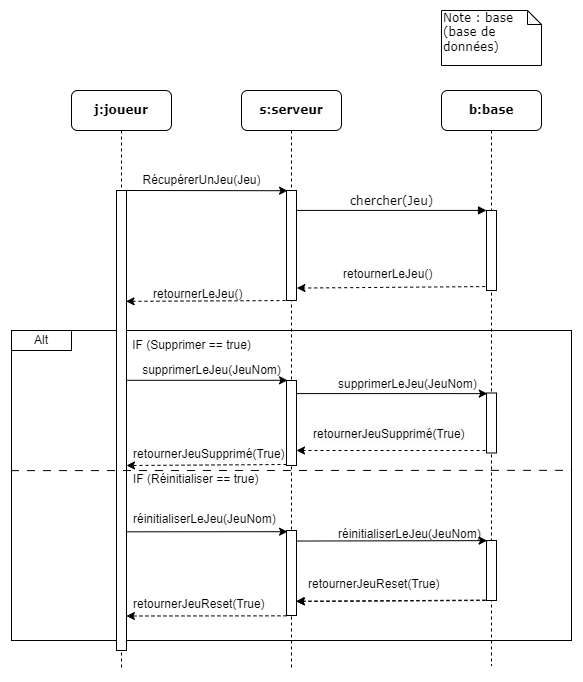

The diagram above was exported from draw.io. Its source (the exported page's mxGraphModel, read from the mxfile embedded in the PNG):
<mxGraphModel dx="318" dy="1011" grid="1" gridSize="10" guides="1" tooltips="1" connect="1" arrows="1" fold="1" page="1" pageScale="1" pageWidth="1100" pageHeight="850" background="none" math="0" shadow="0">
  <root>
    <mxCell id="0" />
    <mxCell id="1" parent="0" />
    <mxCell id="jNXmP7-FviLDQ6-FzehP-23" value="supprimerLeJeu()" style="html=1;verticalAlign=bottom;endArrow=block;entryX=0;entryY=0;labelBackgroundColor=none;fontFamily=Verdana;fontSize=12;edgeStyle=elbowEdgeStyle;elbow=vertical;" edge="1" parent="1">
      <mxGeometry x="-0.4107" y="-100" relative="1" as="geometry">
        <mxPoint x="920" y="210" as="sourcePoint" />
        <mxPoint x="1090" y="210.21" as="targetPoint" />
        <mxPoint y="1" as="offset" />
      </mxGeometry>
    </mxCell>
    <mxCell id="jNXmP7-FviLDQ6-FzehP-13" value="" style="rounded=0;whiteSpace=wrap;html=1;" vertex="1" parent="1">
      <mxGeometry x="810" y="20" width="560" height="310" as="geometry" />
    </mxCell>
    <mxCell id="7baba1c4bc27f4b0-2" value="&lt;b&gt;s:serveur&lt;/b&gt;" style="shape=umlLifeline;perimeter=lifelinePerimeter;whiteSpace=wrap;html=1;container=1;collapsible=0;recursiveResize=0;outlineConnect=0;rounded=1;shadow=0;comic=0;labelBackgroundColor=none;strokeWidth=1;fontFamily=Verdana;fontSize=12;align=center;" parent="1" vertex="1">
      <mxGeometry x="1040" y="-220" width="100" height="580" as="geometry" />
    </mxCell>
    <mxCell id="7baba1c4bc27f4b0-10" value="" style="html=1;points=[];perimeter=orthogonalPerimeter;rounded=0;shadow=0;comic=0;labelBackgroundColor=none;strokeWidth=1;fontFamily=Verdana;fontSize=12;align=center;" parent="7baba1c4bc27f4b0-2" vertex="1">
      <mxGeometry x="45" y="100" width="10" height="110" as="geometry" />
    </mxCell>
    <mxCell id="jNXmP7-FviLDQ6-FzehP-2" value="" style="html=1;points=[];perimeter=orthogonalPerimeter;rounded=0;shadow=0;comic=0;labelBackgroundColor=none;strokeWidth=1;fontFamily=Verdana;fontSize=12;align=center;" vertex="1" parent="7baba1c4bc27f4b0-2">
      <mxGeometry x="45" y="440" width="10" height="85" as="geometry" />
    </mxCell>
    <mxCell id="7baba1c4bc27f4b0-37" value="" style="html=1;points=[];perimeter=orthogonalPerimeter;rounded=0;shadow=0;comic=0;labelBackgroundColor=none;strokeWidth=1;fontFamily=Verdana;fontSize=12;align=center;" parent="7baba1c4bc27f4b0-2" vertex="1">
      <mxGeometry x="45" y="290" width="10" height="85" as="geometry" />
    </mxCell>
    <mxCell id="jNXmP7-FviLDQ6-FzehP-44" value="" style="endArrow=classic;html=1;rounded=0;dashed=1;exitX=-0.109;exitY=0.993;exitDx=0;exitDy=0;exitPerimeter=0;" edge="1" parent="7baba1c4bc27f4b0-2">
      <mxGeometry width="50" height="50" relative="1" as="geometry">
        <mxPoint x="244" y="360" as="sourcePoint" />
        <mxPoint x="55" y="360" as="targetPoint" />
      </mxGeometry>
    </mxCell>
    <mxCell id="7baba1c4bc27f4b0-3" value="&lt;b&gt;b:base&lt;/b&gt;" style="shape=umlLifeline;perimeter=lifelinePerimeter;whiteSpace=wrap;html=1;container=1;collapsible=0;recursiveResize=0;outlineConnect=0;rounded=1;shadow=0;comic=0;labelBackgroundColor=none;strokeWidth=1;fontFamily=Verdana;fontSize=12;align=center;" parent="1" vertex="1">
      <mxGeometry x="1240" y="-220" width="100" height="575" as="geometry" />
    </mxCell>
    <mxCell id="7baba1c4bc27f4b0-13" value="" style="html=1;points=[];perimeter=orthogonalPerimeter;rounded=0;shadow=0;comic=0;labelBackgroundColor=none;strokeWidth=1;fontFamily=Verdana;fontSize=12;align=center;" parent="7baba1c4bc27f4b0-3" vertex="1">
      <mxGeometry x="45" y="120" width="10" height="80" as="geometry" />
    </mxCell>
    <mxCell id="jNXmP7-FviLDQ6-FzehP-3" value="" style="html=1;points=[];perimeter=orthogonalPerimeter;rounded=0;shadow=0;comic=0;labelBackgroundColor=none;strokeWidth=1;fontFamily=Verdana;fontSize=12;align=center;" vertex="1" parent="7baba1c4bc27f4b0-3">
      <mxGeometry x="45" y="302.5" width="10" height="60" as="geometry" />
    </mxCell>
    <mxCell id="jNXmP7-FviLDQ6-FzehP-4" value="" style="html=1;points=[];perimeter=orthogonalPerimeter;rounded=0;shadow=0;comic=0;labelBackgroundColor=none;strokeWidth=1;fontFamily=Verdana;fontSize=12;align=center;" vertex="1" parent="7baba1c4bc27f4b0-3">
      <mxGeometry x="45" y="450" width="10" height="60" as="geometry" />
    </mxCell>
    <mxCell id="jNXmP7-FviLDQ6-FzehP-61" value="retournerJeuReset(True)" style="text;whiteSpace=wrap;html=1;" vertex="1" parent="7baba1c4bc27f4b0-3">
      <mxGeometry x="-135" y="480" width="190" height="20" as="geometry" />
    </mxCell>
    <mxCell id="7baba1c4bc27f4b0-14" value="chercher(Jeu)" style="html=1;verticalAlign=bottom;endArrow=block;entryX=0;entryY=0;labelBackgroundColor=none;fontFamily=Verdana;fontSize=12;edgeStyle=elbowEdgeStyle;elbow=vertical;" parent="1" source="7baba1c4bc27f4b0-10" target="7baba1c4bc27f4b0-13" edge="1">
      <mxGeometry relative="1" as="geometry">
        <mxPoint x="1120" y="-110" as="sourcePoint" />
      </mxGeometry>
    </mxCell>
    <mxCell id="7baba1c4bc27f4b0-42" value="Note : base (base de données)" style="shape=note;whiteSpace=wrap;html=1;size=14;verticalAlign=top;align=left;spacingTop=-6;rounded=0;shadow=0;comic=0;labelBackgroundColor=none;strokeWidth=1;fontFamily=Verdana;fontSize=12" parent="1" vertex="1">
      <mxGeometry x="1240" y="-300" width="100" height="55" as="geometry" />
    </mxCell>
    <mxCell id="jNXmP7-FviLDQ6-FzehP-15" value="Alt" style="rounded=0;whiteSpace=wrap;html=1;" vertex="1" parent="1">
      <mxGeometry x="810" y="20" width="60" height="20" as="geometry" />
    </mxCell>
    <mxCell id="jNXmP7-FviLDQ6-FzehP-16" value="IF (Supprimer == true)" style="text;html=1;align=center;verticalAlign=middle;resizable=0;points=[];autosize=1;strokeColor=none;fillColor=none;" vertex="1" parent="1">
      <mxGeometry x="920" y="20" width="140" height="30" as="geometry" />
    </mxCell>
    <mxCell id="jNXmP7-FviLDQ6-FzehP-19" value="&lt;b&gt;j:joueur&lt;/b&gt;" style="shape=umlLifeline;perimeter=lifelinePerimeter;whiteSpace=wrap;html=1;container=1;collapsible=0;recursiveResize=0;outlineConnect=0;rounded=1;shadow=0;comic=0;labelBackgroundColor=none;strokeWidth=1;fontFamily=Verdana;fontSize=12;align=center;" vertex="1" parent="1">
      <mxGeometry x="870" y="-220" width="100" height="580" as="geometry" />
    </mxCell>
    <mxCell id="jNXmP7-FviLDQ6-FzehP-20" value="" style="html=1;points=[];perimeter=orthogonalPerimeter;rounded=0;shadow=0;comic=0;labelBackgroundColor=none;strokeWidth=1;fontFamily=Verdana;fontSize=12;align=center;" vertex="1" parent="jNXmP7-FviLDQ6-FzehP-19">
      <mxGeometry x="45" y="100" width="10" height="460" as="geometry" />
    </mxCell>
    <mxCell id="jNXmP7-FviLDQ6-FzehP-26" value="" style="endArrow=classic;html=1;rounded=0;entryX=0.104;entryY=0.014;entryDx=0;entryDy=0;entryPerimeter=0;exitX=1.041;exitY=0.742;exitDx=0;exitDy=0;exitPerimeter=0;" edge="1" parent="1" source="jNXmP7-FviLDQ6-FzehP-20" target="jNXmP7-FviLDQ6-FzehP-2">
      <mxGeometry width="50" height="50" relative="1" as="geometry">
        <mxPoint x="1010" y="230" as="sourcePoint" />
        <mxPoint x="1030" y="210" as="targetPoint" />
      </mxGeometry>
    </mxCell>
    <mxCell id="jNXmP7-FviLDQ6-FzehP-27" value="" style="endArrow=classic;html=1;rounded=0;exitX=1.041;exitY=0;exitDx=0;exitDy=0;exitPerimeter=0;entryX=0.104;entryY=0.002;entryDx=0;entryDy=0;entryPerimeter=0;" edge="1" parent="1" source="jNXmP7-FviLDQ6-FzehP-20" target="7baba1c4bc27f4b0-10">
      <mxGeometry width="50" height="50" relative="1" as="geometry">
        <mxPoint x="930" y="-120" as="sourcePoint" />
        <mxPoint x="1080" y="-120" as="targetPoint" />
        <Array as="points" />
      </mxGeometry>
    </mxCell>
    <mxCell id="jNXmP7-FviLDQ6-FzehP-29" value="" style="endArrow=classic;html=1;rounded=0;entryX=0.104;entryY=0.014;entryDx=0;entryDy=0;entryPerimeter=0;exitX=1.041;exitY=0.742;exitDx=0;exitDy=0;exitPerimeter=0;" edge="1" parent="1">
      <mxGeometry width="50" height="50" relative="1" as="geometry">
        <mxPoint x="925" y="69.80000000000001" as="sourcePoint" />
        <mxPoint x="1086" y="69.80000000000001" as="targetPoint" />
      </mxGeometry>
    </mxCell>
    <mxCell id="jNXmP7-FviLDQ6-FzehP-32" value="supprimerLeJeu(JeuNom)" style="text;html=1;align=center;verticalAlign=middle;resizable=0;points=[];autosize=1;strokeColor=none;fillColor=none;" vertex="1" parent="1">
      <mxGeometry x="930" y="45" width="160" height="30" as="geometry" />
    </mxCell>
    <mxCell id="jNXmP7-FviLDQ6-FzehP-33" value="réinitialiserLeJeu(JeuNom)" style="text;whiteSpace=wrap;html=1;" vertex="1" parent="1">
      <mxGeometry x="930" y="195" width="120" height="20" as="geometry" />
    </mxCell>
    <mxCell id="jNXmP7-FviLDQ6-FzehP-38" value="" style="endArrow=classic;html=1;rounded=0;dashed=1;entryX=0.991;entryY=0.925;entryDx=0;entryDy=0;entryPerimeter=0;exitX=-0.006;exitY=1.004;exitDx=0;exitDy=0;exitPerimeter=0;" edge="1" parent="1" source="jNXmP7-FviLDQ6-FzehP-2" target="jNXmP7-FviLDQ6-FzehP-20">
      <mxGeometry width="50" height="50" relative="1" as="geometry">
        <mxPoint x="1070" y="280" as="sourcePoint" />
        <mxPoint x="930" y="310" as="targetPoint" />
      </mxGeometry>
    </mxCell>
    <mxCell id="jNXmP7-FviLDQ6-FzehP-39" value="" style="endArrow=classic;html=1;rounded=0;dashed=1;exitX=-0.109;exitY=0.993;exitDx=0;exitDy=0;exitPerimeter=0;entryX=0.951;entryY=0.832;entryDx=0;entryDy=0;entryPerimeter=0;" edge="1" parent="1" source="jNXmP7-FviLDQ6-FzehP-4" target="jNXmP7-FviLDQ6-FzehP-2">
      <mxGeometry width="50" height="50" relative="1" as="geometry">
        <mxPoint x="1270" y="290" as="sourcePoint" />
        <mxPoint x="1120" y="290" as="targetPoint" />
      </mxGeometry>
    </mxCell>
    <mxCell id="jNXmP7-FviLDQ6-FzehP-40" value="" style="endArrow=classic;html=1;rounded=0;dashed=1;exitX=0.437;exitY=0.341;exitDx=0;exitDy=0;exitPerimeter=0;entryX=1.036;entryY=0.887;entryDx=0;entryDy=0;entryPerimeter=0;" edge="1" parent="1" source="7baba1c4bc27f4b0-3" target="7baba1c4bc27f4b0-10">
      <mxGeometry width="50" height="50" relative="1" as="geometry">
        <mxPoint x="1270" y="-40" as="sourcePoint" />
        <mxPoint x="1130" y="-10" as="targetPoint" />
      </mxGeometry>
    </mxCell>
    <mxCell id="jNXmP7-FviLDQ6-FzehP-41" value="" style="endArrow=classic;html=1;rounded=0;dashed=1;" edge="1" parent="1" source="7baba1c4bc27f4b0-2" target="jNXmP7-FviLDQ6-FzehP-13">
      <mxGeometry width="50" height="50" relative="1" as="geometry">
        <mxPoint x="1080" y="300" as="sourcePoint" />
        <mxPoint x="940" y="330" as="targetPoint" />
      </mxGeometry>
    </mxCell>
    <mxCell id="jNXmP7-FviLDQ6-FzehP-43" value="" style="endArrow=classic;html=1;rounded=0;dashed=1;exitX=-0.109;exitY=0.993;exitDx=0;exitDy=0;exitPerimeter=0;entryX=0.951;entryY=0.832;entryDx=0;entryDy=0;entryPerimeter=0;" edge="1" parent="1">
      <mxGeometry width="50" height="50" relative="1" as="geometry">
        <mxPoint x="1284" y="290" as="sourcePoint" />
        <mxPoint x="1095" y="291" as="targetPoint" />
      </mxGeometry>
    </mxCell>
    <mxCell id="jNXmP7-FviLDQ6-FzehP-45" value="" style="endArrow=classic;html=1;rounded=0;entryX=0.081;entryY=0.01;entryDx=0;entryDy=0;entryPerimeter=0;exitX=0.956;exitY=0.154;exitDx=0;exitDy=0;exitPerimeter=0;" edge="1" parent="1" source="7baba1c4bc27f4b0-37" target="jNXmP7-FviLDQ6-FzehP-3">
      <mxGeometry width="50" height="50" relative="1" as="geometry">
        <mxPoint x="1090" y="81" as="sourcePoint" />
        <mxPoint x="1110" y="70" as="targetPoint" />
      </mxGeometry>
    </mxCell>
    <mxCell id="jNXmP7-FviLDQ6-FzehP-46" value="" style="endArrow=classic;html=1;rounded=0;dashed=1;entryX=0.955;entryY=0.241;entryDx=0;entryDy=0;entryPerimeter=0;exitX=-0.006;exitY=1.004;exitDx=0;exitDy=0;exitPerimeter=0;" edge="1" parent="1" target="jNXmP7-FviLDQ6-FzehP-20">
      <mxGeometry width="50" height="50" relative="1" as="geometry">
        <mxPoint x="1090" y="-10" as="sourcePoint" />
        <mxPoint x="930" y="-9" as="targetPoint" />
      </mxGeometry>
    </mxCell>
    <mxCell id="jNXmP7-FviLDQ6-FzehP-47" value="IF (Réinitialiser == true)" style="text;whiteSpace=wrap;html=1;" vertex="1" parent="1">
      <mxGeometry x="930" y="155" width="150" height="40" as="geometry" />
    </mxCell>
    <mxCell id="jNXmP7-FviLDQ6-FzehP-48" value="" style="endArrow=none;html=1;rounded=0;exitX=-0.001;exitY=0.452;exitDx=0;exitDy=0;exitPerimeter=0;entryX=1.001;entryY=0.451;entryDx=0;entryDy=0;entryPerimeter=0;dashed=1;dashPattern=8 8;" edge="1" parent="1" source="jNXmP7-FviLDQ6-FzehP-13" target="jNXmP7-FviLDQ6-FzehP-13">
      <mxGeometry width="50" height="50" relative="1" as="geometry">
        <mxPoint x="950" y="210" as="sourcePoint" />
        <mxPoint x="1000" y="160" as="targetPoint" />
      </mxGeometry>
    </mxCell>
    <mxCell id="jNXmP7-FviLDQ6-FzehP-49" value="" style="endArrow=classic;html=1;rounded=0;entryX=0.06;entryY=0.002;entryDx=0;entryDy=0;entryPerimeter=0;exitX=1.04;exitY=0.124;exitDx=0;exitDy=0;exitPerimeter=0;" edge="1" parent="1" source="jNXmP7-FviLDQ6-FzehP-2" target="jNXmP7-FviLDQ6-FzehP-4">
      <mxGeometry width="50" height="50" relative="1" as="geometry">
        <mxPoint x="1100" y="230" as="sourcePoint" />
        <mxPoint x="1291" y="230" as="targetPoint" />
      </mxGeometry>
    </mxCell>
    <mxCell id="jNXmP7-FviLDQ6-FzehP-50" value="RécupérerUnJeu(Jeu)" style="text;html=1;align=center;verticalAlign=middle;resizable=0;points=[];autosize=1;strokeColor=none;fillColor=none;" vertex="1" parent="1">
      <mxGeometry x="930" y="-145" width="140" height="30" as="geometry" />
    </mxCell>
    <mxCell id="jNXmP7-FviLDQ6-FzehP-52" value="retournerLeJeu()" style="text;whiteSpace=wrap;html=1;" vertex="1" parent="1">
      <mxGeometry x="950" y="-30" width="120" height="40" as="geometry" />
    </mxCell>
    <mxCell id="jNXmP7-FviLDQ6-FzehP-53" value="retournerLeJeu()" style="text;whiteSpace=wrap;html=1;" vertex="1" parent="1">
      <mxGeometry x="1140" y="-50" width="120" height="20" as="geometry" />
    </mxCell>
    <mxCell id="jNXmP7-FviLDQ6-FzehP-54" value="" style="endArrow=classic;html=1;rounded=0;dashed=1;entryX=0.991;entryY=0.925;entryDx=0;entryDy=0;entryPerimeter=0;exitX=-0.006;exitY=1.004;exitDx=0;exitDy=0;exitPerimeter=0;" edge="1" parent="1">
      <mxGeometry width="50" height="50" relative="1" as="geometry">
        <mxPoint x="1085" y="154" as="sourcePoint" />
        <mxPoint x="925" y="155" as="targetPoint" />
      </mxGeometry>
    </mxCell>
    <mxCell id="jNXmP7-FviLDQ6-FzehP-55" value="supprimerLeJeu(JeuNom)" style="text;whiteSpace=wrap;html=1;" vertex="1" parent="1">
      <mxGeometry x="1135" y="60" width="130" height="40" as="geometry" />
    </mxCell>
    <mxCell id="jNXmP7-FviLDQ6-FzehP-56" value="réinitialiserLeJeu(JeuNom)" style="text;whiteSpace=wrap;html=1;" vertex="1" parent="1">
      <mxGeometry x="1135" y="210" width="130" height="20" as="geometry" />
    </mxCell>
    <mxCell id="jNXmP7-FviLDQ6-FzehP-60" value="&lt;span style=&quot;color: rgb(0, 0, 0); font-family: Helvetica; font-size: 12px; font-style: normal; font-variant-ligatures: normal; font-variant-caps: normal; font-weight: 400; letter-spacing: normal; orphans: 2; text-align: center; text-indent: 0px; text-transform: none; widows: 2; word-spacing: 0px; -webkit-text-stroke-width: 0px; background-color: rgb(251, 251, 251); text-decoration-thickness: initial; text-decoration-style: initial; text-decoration-color: initial; float: none; display: inline !important;&quot;&gt;retournerJeuSupprimé(True)&lt;/span&gt;" style="text;whiteSpace=wrap;html=1;" vertex="1" parent="1">
      <mxGeometry x="1110" y="110" width="190" height="10" as="geometry" />
    </mxCell>
    <mxCell id="jNXmP7-FviLDQ6-FzehP-62" value="retournerJeuReset(True)" style="text;whiteSpace=wrap;html=1;" vertex="1" parent="1">
      <mxGeometry x="930" y="280" width="190" height="20" as="geometry" />
    </mxCell>
    <mxCell id="jNXmP7-FviLDQ6-FzehP-65" value="retournerJeuSupprimé(True)" style="text;whiteSpace=wrap;html=1;" vertex="1" parent="1">
      <mxGeometry x="930" y="130" width="150" height="10" as="geometry" />
    </mxCell>
  </root>
</mxGraphModel>